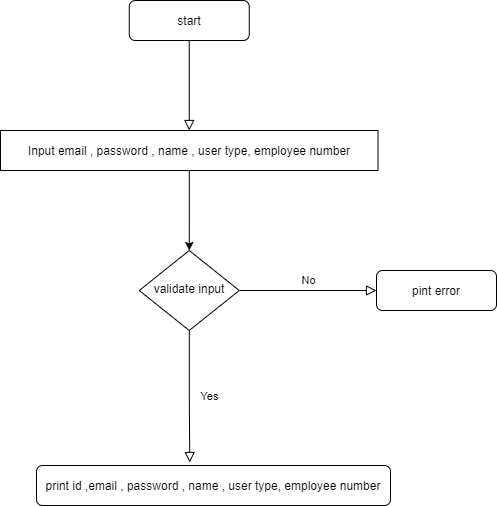

The diagram above was exported from draw.io. Its source (the exported page's mxGraphModel, read from the mxfile embedded in the PNG):
<mxGraphModel dx="1422" dy="772" grid="1" gridSize="10" guides="1" tooltips="1" connect="1" arrows="1" fold="1" page="1" pageScale="1" pageWidth="827" pageHeight="1169" math="0" shadow="0">
  <root>
    <mxCell id="WIyWlLk6GJQsqaUBKTNV-0" />
    <mxCell id="WIyWlLk6GJQsqaUBKTNV-1" parent="WIyWlLk6GJQsqaUBKTNV-0" />
    <mxCell id="WIyWlLk6GJQsqaUBKTNV-2" value="" style="rounded=0;html=1;jettySize=auto;orthogonalLoop=1;fontSize=11;endArrow=block;endFill=0;endSize=8;strokeWidth=1;shadow=0;labelBackgroundColor=none;edgeStyle=orthogonalEdgeStyle;entryX=0.5;entryY=0;entryDx=0;entryDy=0;" parent="WIyWlLk6GJQsqaUBKTNV-1" source="WIyWlLk6GJQsqaUBKTNV-3" target="I3TwBckewi8EUXsgbXyQ-0" edge="1">
      <mxGeometry relative="1" as="geometry">
        <mxPoint x="230" y="180" as="targetPoint" />
      </mxGeometry>
    </mxCell>
    <mxCell id="WIyWlLk6GJQsqaUBKTNV-3" value="start" style="rounded=1;whiteSpace=wrap;html=1;fontSize=12;glass=0;strokeWidth=1;shadow=0;" parent="WIyWlLk6GJQsqaUBKTNV-1" vertex="1">
      <mxGeometry x="192.75" y="80" width="120" height="40" as="geometry" />
    </mxCell>
    <mxCell id="WIyWlLk6GJQsqaUBKTNV-4" value="Yes" style="rounded=0;html=1;jettySize=auto;orthogonalLoop=1;fontSize=11;endArrow=block;endFill=0;endSize=8;strokeWidth=1;shadow=0;labelBackgroundColor=none;edgeStyle=orthogonalEdgeStyle;entryX=0.433;entryY=-0.075;entryDx=0;entryDy=0;entryPerimeter=0;" parent="WIyWlLk6GJQsqaUBKTNV-1" source="WIyWlLk6GJQsqaUBKTNV-6" target="WIyWlLk6GJQsqaUBKTNV-11" edge="1">
      <mxGeometry y="20" relative="1" as="geometry">
        <mxPoint as="offset" />
        <mxPoint x="220" y="470" as="targetPoint" />
      </mxGeometry>
    </mxCell>
    <mxCell id="WIyWlLk6GJQsqaUBKTNV-5" value="No" style="edgeStyle=orthogonalEdgeStyle;rounded=0;html=1;jettySize=auto;orthogonalLoop=1;fontSize=11;endArrow=block;endFill=0;endSize=8;strokeWidth=1;shadow=0;labelBackgroundColor=none;" parent="WIyWlLk6GJQsqaUBKTNV-1" source="WIyWlLk6GJQsqaUBKTNV-6" target="WIyWlLk6GJQsqaUBKTNV-7" edge="1">
      <mxGeometry y="10" relative="1" as="geometry">
        <mxPoint as="offset" />
      </mxGeometry>
    </mxCell>
    <mxCell id="WIyWlLk6GJQsqaUBKTNV-6" value="validate input" style="rhombus;whiteSpace=wrap;html=1;shadow=0;fontFamily=Helvetica;fontSize=12;align=center;strokeWidth=1;spacing=6;spacingTop=-4;" parent="WIyWlLk6GJQsqaUBKTNV-1" vertex="1">
      <mxGeometry x="202.75" y="330" width="100" height="80" as="geometry" />
    </mxCell>
    <mxCell id="WIyWlLk6GJQsqaUBKTNV-7" value="pint error" style="rounded=1;whiteSpace=wrap;html=1;fontSize=12;glass=0;strokeWidth=1;shadow=0;" parent="WIyWlLk6GJQsqaUBKTNV-1" vertex="1">
      <mxGeometry x="440" y="350" width="120" height="40" as="geometry" />
    </mxCell>
    <mxCell id="WIyWlLk6GJQsqaUBKTNV-11" value="print id ,email , password , name , user type, employee number" style="rounded=1;whiteSpace=wrap;html=1;fontSize=12;glass=0;strokeWidth=1;shadow=0;" parent="WIyWlLk6GJQsqaUBKTNV-1" vertex="1">
      <mxGeometry x="100" y="545" width="354" height="40" as="geometry" />
    </mxCell>
    <mxCell id="I3TwBckewi8EUXsgbXyQ-1" style="edgeStyle=orthogonalEdgeStyle;rounded=0;orthogonalLoop=1;jettySize=auto;html=1;entryX=0.5;entryY=0;entryDx=0;entryDy=0;" edge="1" parent="WIyWlLk6GJQsqaUBKTNV-1" source="I3TwBckewi8EUXsgbXyQ-0" target="WIyWlLk6GJQsqaUBKTNV-6">
      <mxGeometry relative="1" as="geometry" />
    </mxCell>
    <mxCell id="I3TwBckewi8EUXsgbXyQ-0" value="Input email , password , name , user type, employee number" style="rounded=0;whiteSpace=wrap;html=1;" vertex="1" parent="WIyWlLk6GJQsqaUBKTNV-1">
      <mxGeometry x="64" y="210" width="377.5" height="40" as="geometry" />
    </mxCell>
  </root>
</mxGraphModel>